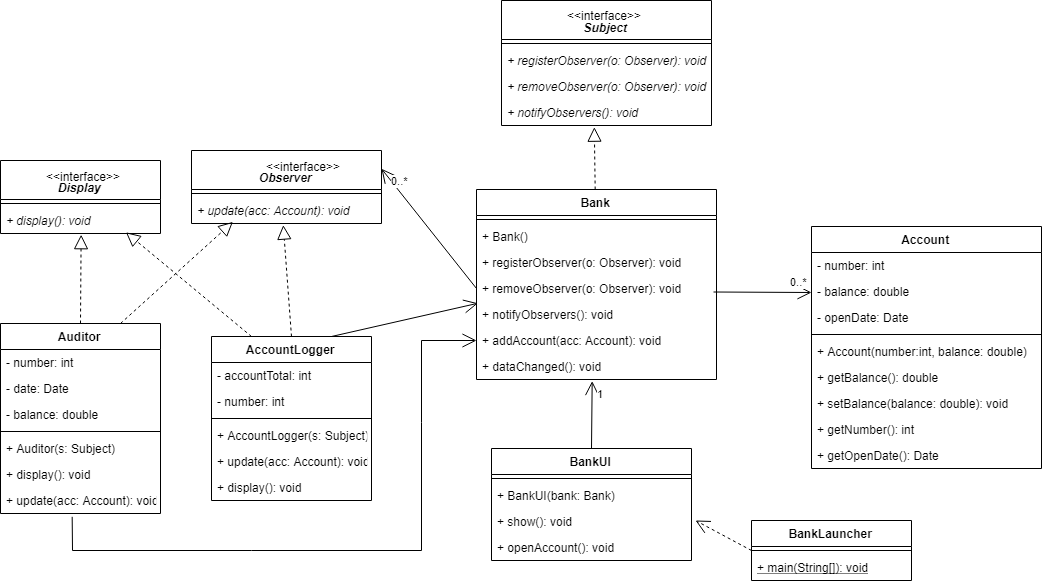

The diagram above was exported from draw.io. Its source (the exported page's mxGraphModel, read from the mxfile embedded in the PNG):
<mxGraphModel dx="2513" dy="2313" grid="1" gridSize="10" guides="1" tooltips="1" connect="1" arrows="1" fold="1" page="1" pageScale="1" pageWidth="850" pageHeight="1400" math="0" shadow="0">
  <root>
    <mxCell id="0" />
    <mxCell id="1" parent="0" />
    <mxCell id="2" value="Account" style="swimlane;fontStyle=1;align=center;verticalAlign=top;childLayout=stackLayout;horizontal=1;startSize=26;horizontalStack=0;resizeParent=1;resizeParentMax=0;resizeLast=0;collapsible=1;marginBottom=0;" vertex="1" parent="1">
      <mxGeometry x="640" y="86" width="230" height="242" as="geometry" />
    </mxCell>
    <mxCell id="3" value="- number: int" style="text;strokeColor=none;fillColor=none;align=left;verticalAlign=top;spacingLeft=4;spacingRight=4;overflow=hidden;rotatable=0;points=[[0,0.5],[1,0.5]];portConstraint=eastwest;" vertex="1" parent="2">
      <mxGeometry y="26" width="230" height="26" as="geometry" />
    </mxCell>
    <mxCell id="4" value="- balance: double" style="text;strokeColor=none;fillColor=none;align=left;verticalAlign=top;spacingLeft=4;spacingRight=4;overflow=hidden;rotatable=0;points=[[0,0.5],[1,0.5]];portConstraint=eastwest;" vertex="1" parent="2">
      <mxGeometry y="52" width="230" height="26" as="geometry" />
    </mxCell>
    <mxCell id="5" value="- openDate: Date" style="text;strokeColor=none;fillColor=none;align=left;verticalAlign=top;spacingLeft=4;spacingRight=4;overflow=hidden;rotatable=0;points=[[0,0.5],[1,0.5]];portConstraint=eastwest;" vertex="1" parent="2">
      <mxGeometry y="78" width="230" height="26" as="geometry" />
    </mxCell>
    <mxCell id="6" value="" style="line;strokeWidth=1;fillColor=none;align=left;verticalAlign=middle;spacingTop=-1;spacingLeft=3;spacingRight=3;rotatable=0;labelPosition=right;points=[];portConstraint=eastwest;" vertex="1" parent="2">
      <mxGeometry y="104" width="230" height="8" as="geometry" />
    </mxCell>
    <mxCell id="7" value="+ Account(number:int, balance: double)" style="text;strokeColor=none;fillColor=none;align=left;verticalAlign=top;spacingLeft=4;spacingRight=4;overflow=hidden;rotatable=0;points=[[0,0.5],[1,0.5]];portConstraint=eastwest;" vertex="1" parent="2">
      <mxGeometry y="112" width="230" height="26" as="geometry" />
    </mxCell>
    <mxCell id="8" value="+ getBalance(): double" style="text;strokeColor=none;fillColor=none;align=left;verticalAlign=top;spacingLeft=4;spacingRight=4;overflow=hidden;rotatable=0;points=[[0,0.5],[1,0.5]];portConstraint=eastwest;fontStyle=0" vertex="1" parent="2">
      <mxGeometry y="138" width="230" height="26" as="geometry" />
    </mxCell>
    <mxCell id="9" value="+ setBalance(balance: double): void" style="text;strokeColor=none;fillColor=none;align=left;verticalAlign=top;spacingLeft=4;spacingRight=4;overflow=hidden;rotatable=0;points=[[0,0.5],[1,0.5]];portConstraint=eastwest;fontStyle=0" vertex="1" parent="2">
      <mxGeometry y="164" width="230" height="26" as="geometry" />
    </mxCell>
    <mxCell id="10" value="+ getNumber(): int" style="text;strokeColor=none;fillColor=none;align=left;verticalAlign=top;spacingLeft=4;spacingRight=4;overflow=hidden;rotatable=0;points=[[0,0.5],[1,0.5]];portConstraint=eastwest;fontStyle=0" vertex="1" parent="2">
      <mxGeometry y="190" width="230" height="26" as="geometry" />
    </mxCell>
    <mxCell id="11" value="+ getOpenDate(): Date" style="text;strokeColor=none;fillColor=none;align=left;verticalAlign=top;spacingLeft=4;spacingRight=4;overflow=hidden;rotatable=0;points=[[0,0.5],[1,0.5]];portConstraint=eastwest;fontStyle=0" vertex="1" parent="2">
      <mxGeometry y="216" width="230" height="26" as="geometry" />
    </mxCell>
    <mxCell id="12" value="Bank" style="swimlane;fontStyle=1;align=center;verticalAlign=top;childLayout=stackLayout;horizontal=1;startSize=26;horizontalStack=0;resizeParent=1;resizeParentMax=0;resizeLast=0;collapsible=1;marginBottom=0;" vertex="1" parent="1">
      <mxGeometry x="305" y="49" width="240" height="190" as="geometry" />
    </mxCell>
    <mxCell id="13" value="" style="line;strokeWidth=1;fillColor=none;align=left;verticalAlign=middle;spacingTop=-1;spacingLeft=3;spacingRight=3;rotatable=0;labelPosition=right;points=[];portConstraint=eastwest;" vertex="1" parent="12">
      <mxGeometry y="26" width="240" height="8" as="geometry" />
    </mxCell>
    <mxCell id="14" value="+ Bank()" style="text;strokeColor=none;fillColor=none;align=left;verticalAlign=top;spacingLeft=4;spacingRight=4;overflow=hidden;rotatable=0;points=[[0,0.5],[1,0.5]];portConstraint=eastwest;fontStyle=0" vertex="1" parent="12">
      <mxGeometry y="34" width="240" height="26" as="geometry" />
    </mxCell>
    <mxCell id="15" value="+ registerObserver(o: Observer): void" style="text;strokeColor=none;fillColor=none;align=left;verticalAlign=top;spacingLeft=4;spacingRight=4;overflow=hidden;rotatable=0;points=[[0,0.5],[1,0.5]];portConstraint=eastwest;fontStyle=0" vertex="1" parent="12">
      <mxGeometry y="60" width="240" height="26" as="geometry" />
    </mxCell>
    <mxCell id="16" value="+ removeObserver(o: Observer): void" style="text;strokeColor=none;fillColor=none;align=left;verticalAlign=top;spacingLeft=4;spacingRight=4;overflow=hidden;rotatable=0;points=[[0,0.5],[1,0.5]];portConstraint=eastwest;fontStyle=0" vertex="1" parent="12">
      <mxGeometry y="86" width="240" height="26" as="geometry" />
    </mxCell>
    <mxCell id="17" value="+ notifyObservers(): void" style="text;strokeColor=none;fillColor=none;align=left;verticalAlign=top;spacingLeft=4;spacingRight=4;overflow=hidden;rotatable=0;points=[[0,0.5],[1,0.5]];portConstraint=eastwest;fontStyle=0" vertex="1" parent="12">
      <mxGeometry y="112" width="240" height="26" as="geometry" />
    </mxCell>
    <mxCell id="18" value="+ addAccount(acc: Account): void" style="text;strokeColor=none;fillColor=none;align=left;verticalAlign=top;spacingLeft=4;spacingRight=4;overflow=hidden;rotatable=0;points=[[0,0.5],[1,0.5]];portConstraint=eastwest;fontStyle=0" vertex="1" parent="12">
      <mxGeometry y="138" width="240" height="26" as="geometry" />
    </mxCell>
    <mxCell id="19" value="+ dataChanged(): void" style="text;strokeColor=none;fillColor=none;align=left;verticalAlign=top;spacingLeft=4;spacingRight=4;overflow=hidden;rotatable=0;points=[[0,0.5],[1,0.5]];portConstraint=eastwest;fontStyle=0" vertex="1" parent="12">
      <mxGeometry y="164" width="240" height="26" as="geometry" />
    </mxCell>
    <mxCell id="20" value="BankLauncher" style="swimlane;fontStyle=1;align=center;verticalAlign=top;childLayout=stackLayout;horizontal=1;startSize=26;horizontalStack=0;resizeParent=1;resizeParentMax=0;resizeLast=0;collapsible=1;marginBottom=0;" vertex="1" parent="1">
      <mxGeometry x="580" y="380" width="160" height="60" as="geometry" />
    </mxCell>
    <mxCell id="21" value="" style="line;strokeWidth=1;fillColor=none;align=left;verticalAlign=middle;spacingTop=-1;spacingLeft=3;spacingRight=3;rotatable=0;labelPosition=right;points=[];portConstraint=eastwest;" vertex="1" parent="20">
      <mxGeometry y="26" width="160" height="8" as="geometry" />
    </mxCell>
    <mxCell id="22" value="+ main(String[]): void" style="text;strokeColor=none;fillColor=none;align=left;verticalAlign=top;spacingLeft=4;spacingRight=4;overflow=hidden;rotatable=0;points=[[0,0.5],[1,0.5]];portConstraint=eastwest;fontStyle=4" vertex="1" parent="20">
      <mxGeometry y="34" width="160" height="26" as="geometry" />
    </mxCell>
    <mxCell id="23" value="&#10;Observer" style="swimlane;fontStyle=3;align=center;verticalAlign=top;childLayout=stackLayout;horizontal=1;startSize=39;horizontalStack=0;resizeParent=1;resizeParentMax=0;resizeLast=0;collapsible=1;marginBottom=0;" vertex="1" parent="1">
      <mxGeometry x="20" y="10" width="190" height="73" as="geometry" />
    </mxCell>
    <mxCell id="24" value="" style="line;strokeWidth=1;fillColor=none;align=left;verticalAlign=middle;spacingTop=-1;spacingLeft=3;spacingRight=3;rotatable=0;labelPosition=right;points=[];portConstraint=eastwest;" vertex="1" parent="23">
      <mxGeometry y="39" width="190" height="8" as="geometry" />
    </mxCell>
    <mxCell id="25" value="+ update(acc: Account): void" style="text;strokeColor=none;fillColor=none;align=left;verticalAlign=top;spacingLeft=4;spacingRight=4;overflow=hidden;rotatable=0;points=[[0,0.5],[1,0.5]];portConstraint=eastwest;fontStyle=2" vertex="1" parent="23">
      <mxGeometry y="47" width="190" height="26" as="geometry" />
    </mxCell>
    <mxCell id="26" value="&amp;lt;&amp;lt;interface&amp;gt;&amp;gt;" style="text;html=1;resizable=0;points=[];autosize=1;align=left;verticalAlign=top;spacingTop=-4;" vertex="1" parent="1">
      <mxGeometry x="93" y="17" width="90" height="20" as="geometry" />
    </mxCell>
    <mxCell id="27" value="Auditor" style="swimlane;fontStyle=1;align=center;verticalAlign=top;childLayout=stackLayout;horizontal=1;startSize=26;horizontalStack=0;resizeParent=1;resizeParentMax=0;resizeLast=0;collapsible=1;marginBottom=0;" vertex="1" parent="1">
      <mxGeometry x="-171" y="183" width="160" height="190" as="geometry" />
    </mxCell>
    <mxCell id="28" value="- number: int" style="text;strokeColor=none;fillColor=none;align=left;verticalAlign=top;spacingLeft=4;spacingRight=4;overflow=hidden;rotatable=0;points=[[0,0.5],[1,0.5]];portConstraint=eastwest;fontStyle=0" vertex="1" parent="27">
      <mxGeometry y="26" width="160" height="26" as="geometry" />
    </mxCell>
    <mxCell id="29" value="- date: Date" style="text;strokeColor=none;fillColor=none;align=left;verticalAlign=top;spacingLeft=4;spacingRight=4;overflow=hidden;rotatable=0;points=[[0,0.5],[1,0.5]];portConstraint=eastwest;fontStyle=0" vertex="1" parent="27">
      <mxGeometry y="52" width="160" height="26" as="geometry" />
    </mxCell>
    <mxCell id="30" value="- balance: double" style="text;strokeColor=none;fillColor=none;align=left;verticalAlign=top;spacingLeft=4;spacingRight=4;overflow=hidden;rotatable=0;points=[[0,0.5],[1,0.5]];portConstraint=eastwest;fontStyle=0" vertex="1" parent="27">
      <mxGeometry y="78" width="160" height="26" as="geometry" />
    </mxCell>
    <mxCell id="31" value="" style="line;strokeWidth=1;fillColor=none;align=left;verticalAlign=middle;spacingTop=-1;spacingLeft=3;spacingRight=3;rotatable=0;labelPosition=right;points=[];portConstraint=eastwest;" vertex="1" parent="27">
      <mxGeometry y="104" width="160" height="8" as="geometry" />
    </mxCell>
    <mxCell id="32" value="+ Auditor(s: Subject)" style="text;strokeColor=none;fillColor=none;align=left;verticalAlign=top;spacingLeft=4;spacingRight=4;overflow=hidden;rotatable=0;points=[[0,0.5],[1,0.5]];portConstraint=eastwest;fontStyle=0" vertex="1" parent="27">
      <mxGeometry y="112" width="160" height="26" as="geometry" />
    </mxCell>
    <mxCell id="33" value="+ display(): void" style="text;strokeColor=none;fillColor=none;align=left;verticalAlign=top;spacingLeft=4;spacingRight=4;overflow=hidden;rotatable=0;points=[[0,0.5],[1,0.5]];portConstraint=eastwest;fontStyle=0" vertex="1" parent="27">
      <mxGeometry y="138" width="160" height="26" as="geometry" />
    </mxCell>
    <mxCell id="34" value="+ update(acc: Account): void" style="text;strokeColor=none;fillColor=none;align=left;verticalAlign=top;spacingLeft=4;spacingRight=4;overflow=hidden;rotatable=0;points=[[0,0.5],[1,0.5]];portConstraint=eastwest;fontStyle=0" vertex="1" parent="27">
      <mxGeometry y="164" width="160" height="26" as="geometry" />
    </mxCell>
    <mxCell id="35" value="AccountLogger" style="swimlane;fontStyle=1;align=center;verticalAlign=top;childLayout=stackLayout;horizontal=1;startSize=26;horizontalStack=0;resizeParent=1;resizeParentMax=0;resizeLast=0;collapsible=1;marginBottom=0;" vertex="1" parent="1">
      <mxGeometry x="40" y="196" width="160" height="164" as="geometry" />
    </mxCell>
    <mxCell id="36" value="- accountTotal: int" style="text;strokeColor=none;fillColor=none;align=left;verticalAlign=top;spacingLeft=4;spacingRight=4;overflow=hidden;rotatable=0;points=[[0,0.5],[1,0.5]];portConstraint=eastwest;fontStyle=0" vertex="1" parent="35">
      <mxGeometry y="26" width="160" height="26" as="geometry" />
    </mxCell>
    <mxCell id="37" value="- number: int" style="text;strokeColor=none;fillColor=none;align=left;verticalAlign=top;spacingLeft=4;spacingRight=4;overflow=hidden;rotatable=0;points=[[0,0.5],[1,0.5]];portConstraint=eastwest;fontStyle=0" vertex="1" parent="35">
      <mxGeometry y="52" width="160" height="26" as="geometry" />
    </mxCell>
    <mxCell id="38" value="" style="line;strokeWidth=1;fillColor=none;align=left;verticalAlign=middle;spacingTop=-1;spacingLeft=3;spacingRight=3;rotatable=0;labelPosition=right;points=[];portConstraint=eastwest;" vertex="1" parent="35">
      <mxGeometry y="78" width="160" height="8" as="geometry" />
    </mxCell>
    <mxCell id="39" value="+ AccountLogger(s: Subject)" style="text;strokeColor=none;fillColor=none;align=left;verticalAlign=top;spacingLeft=4;spacingRight=4;overflow=hidden;rotatable=0;points=[[0,0.5],[1,0.5]];portConstraint=eastwest;fontStyle=0" vertex="1" parent="35">
      <mxGeometry y="86" width="160" height="26" as="geometry" />
    </mxCell>
    <mxCell id="40" value="+ update(acc: Account): void" style="text;strokeColor=none;fillColor=none;align=left;verticalAlign=top;spacingLeft=4;spacingRight=4;overflow=hidden;rotatable=0;points=[[0,0.5],[1,0.5]];portConstraint=eastwest;fontStyle=0" vertex="1" parent="35">
      <mxGeometry y="112" width="160" height="26" as="geometry" />
    </mxCell>
    <mxCell id="41" value="+ display(): void" style="text;strokeColor=none;fillColor=none;align=left;verticalAlign=top;spacingLeft=4;spacingRight=4;overflow=hidden;rotatable=0;points=[[0,0.5],[1,0.5]];portConstraint=eastwest;fontStyle=0" vertex="1" parent="35">
      <mxGeometry y="138" width="160" height="26" as="geometry" />
    </mxCell>
    <mxCell id="42" value="&#10;Display" style="swimlane;fontStyle=3;align=center;verticalAlign=top;childLayout=stackLayout;horizontal=1;startSize=39;horizontalStack=0;resizeParent=1;resizeParentMax=0;resizeLast=0;collapsible=1;marginBottom=0;" vertex="1" parent="1">
      <mxGeometry x="-171" y="20" width="160" height="73" as="geometry" />
    </mxCell>
    <mxCell id="43" value="" style="line;strokeWidth=1;fillColor=none;align=left;verticalAlign=middle;spacingTop=-1;spacingLeft=3;spacingRight=3;rotatable=0;labelPosition=right;points=[];portConstraint=eastwest;" vertex="1" parent="42">
      <mxGeometry y="39" width="160" height="8" as="geometry" />
    </mxCell>
    <mxCell id="44" value="+ display(): void" style="text;strokeColor=none;fillColor=none;align=left;verticalAlign=top;spacingLeft=4;spacingRight=4;overflow=hidden;rotatable=0;points=[[0,0.5],[1,0.5]];portConstraint=eastwest;fontStyle=2" vertex="1" parent="42">
      <mxGeometry y="47" width="160" height="26" as="geometry" />
    </mxCell>
    <mxCell id="45" value="&amp;lt;&amp;lt;interface&amp;gt;&amp;gt;" style="text;html=1;resizable=0;points=[];autosize=1;align=left;verticalAlign=top;spacingTop=-4;" vertex="1" parent="1">
      <mxGeometry x="-127" y="27" width="90" height="20" as="geometry" />
    </mxCell>
    <mxCell id="46" value="" style="endArrow=block;dashed=1;endFill=0;endSize=12;html=1;entryX=0.504;entryY=1.046;entryDx=0;entryDy=0;entryPerimeter=0;exitX=0.5;exitY=0;exitDx=0;exitDy=0;" edge="1" source="27" target="44" parent="1">
      <mxGeometry width="160" relative="1" as="geometry">
        <mxPoint x="-250" y="140" as="sourcePoint" />
        <mxPoint x="-90" y="140" as="targetPoint" />
      </mxGeometry>
    </mxCell>
    <mxCell id="47" value="" style="endArrow=block;dashed=1;endFill=0;endSize=12;html=1;entryX=0.483;entryY=1.062;entryDx=0;entryDy=0;entryPerimeter=0;exitX=0.5;exitY=0;exitDx=0;exitDy=0;" edge="1" source="35" target="25" parent="1">
      <mxGeometry width="160" relative="1" as="geometry">
        <mxPoint x="-260" y="370" as="sourcePoint" />
        <mxPoint x="-100" y="370" as="targetPoint" />
      </mxGeometry>
    </mxCell>
    <mxCell id="48" value="" style="endArrow=block;dashed=1;endFill=0;endSize=12;html=1;entryX=0.218;entryY=0.938;entryDx=0;entryDy=0;entryPerimeter=0;exitX=0.75;exitY=0;exitDx=0;exitDy=0;" edge="1" source="27" target="25" parent="1">
      <mxGeometry width="160" relative="1" as="geometry">
        <mxPoint x="-260" y="340" as="sourcePoint" />
        <mxPoint x="-100" y="340" as="targetPoint" />
      </mxGeometry>
    </mxCell>
    <mxCell id="49" value="" style="endArrow=block;dashed=1;endFill=0;endSize=12;html=1;entryX=0.784;entryY=0.954;entryDx=0;entryDy=0;entryPerimeter=0;exitX=0.25;exitY=0;exitDx=0;exitDy=0;" edge="1" source="35" target="44" parent="1">
      <mxGeometry width="160" relative="1" as="geometry">
        <mxPoint x="-260" y="360" as="sourcePoint" />
        <mxPoint x="-100" y="360" as="targetPoint" />
      </mxGeometry>
    </mxCell>
    <mxCell id="50" value="0..*" style="endArrow=open;endFill=1;endSize=12;html=1;" edge="1" parent="1">
      <mxGeometry x="0.75" y="10" width="160" relative="1" as="geometry">
        <mxPoint x="542" y="151.5" as="sourcePoint" />
        <mxPoint x="640" y="152" as="targetPoint" />
        <mxPoint as="offset" />
      </mxGeometry>
    </mxCell>
    <mxCell id="51" value="&#10;Subject" style="swimlane;fontStyle=3;align=center;verticalAlign=top;childLayout=stackLayout;horizontal=1;startSize=39;horizontalStack=0;resizeParent=1;resizeParentMax=0;resizeLast=0;collapsible=1;marginBottom=0;" vertex="1" parent="1">
      <mxGeometry x="330" y="-140" width="210" height="125" as="geometry" />
    </mxCell>
    <mxCell id="52" value="" style="line;strokeWidth=1;fillColor=none;align=left;verticalAlign=middle;spacingTop=-1;spacingLeft=3;spacingRight=3;rotatable=0;labelPosition=right;points=[];portConstraint=eastwest;" vertex="1" parent="51">
      <mxGeometry y="39" width="210" height="8" as="geometry" />
    </mxCell>
    <mxCell id="53" value="+ registerObserver(o: Observer): void" style="text;strokeColor=none;fillColor=none;align=left;verticalAlign=top;spacingLeft=4;spacingRight=4;overflow=hidden;rotatable=0;points=[[0,0.5],[1,0.5]];portConstraint=eastwest;fontStyle=2" vertex="1" parent="51">
      <mxGeometry y="47" width="210" height="26" as="geometry" />
    </mxCell>
    <mxCell id="54" value="+ removeObserver(o: Observer): void" style="text;strokeColor=none;fillColor=none;align=left;verticalAlign=top;spacingLeft=4;spacingRight=4;overflow=hidden;rotatable=0;points=[[0,0.5],[1,0.5]];portConstraint=eastwest;fontStyle=2" vertex="1" parent="51">
      <mxGeometry y="73" width="210" height="26" as="geometry" />
    </mxCell>
    <mxCell id="55" value="+ notifyObservers(): void" style="text;strokeColor=none;fillColor=none;align=left;verticalAlign=top;spacingLeft=4;spacingRight=4;overflow=hidden;rotatable=0;points=[[0,0.5],[1,0.5]];portConstraint=eastwest;fontStyle=2" vertex="1" parent="51">
      <mxGeometry y="99" width="210" height="26" as="geometry" />
    </mxCell>
    <mxCell id="56" value="&amp;lt;&amp;lt;interface&amp;gt;&amp;gt;" style="text;html=1;resizable=0;points=[];autosize=1;align=left;verticalAlign=top;spacingTop=-4;" vertex="1" parent="1">
      <mxGeometry x="394" y="-134.5" width="90" height="20" as="geometry" />
    </mxCell>
    <mxCell id="57" value="" style="endArrow=block;dashed=1;endFill=0;endSize=12;html=1;entryX=0.442;entryY=1.065;entryDx=0;entryDy=0;entryPerimeter=0;" edge="1" source="12" target="55" parent="1">
      <mxGeometry width="160" relative="1" as="geometry">
        <mxPoint x="240" y="150" as="sourcePoint" />
        <mxPoint x="400" y="150" as="targetPoint" />
      </mxGeometry>
    </mxCell>
    <mxCell id="58" value="0..*" style="endArrow=open;endFill=1;endSize=12;html=1;entryX=1;entryY=0.25;entryDx=0;entryDy=0;exitX=0;exitY=0.5;exitDx=0;exitDy=0;" edge="1" source="16" parent="1">
      <mxGeometry x="0.7265" y="-7" width="160" relative="1" as="geometry">
        <mxPoint x="400" y="157.39800000000014" as="sourcePoint" />
        <mxPoint x="210" y="28.25" as="targetPoint" />
        <mxPoint as="offset" />
      </mxGeometry>
    </mxCell>
    <mxCell id="59" value="BankUI" style="swimlane;fontStyle=1;align=center;verticalAlign=top;childLayout=stackLayout;horizontal=1;startSize=26;horizontalStack=0;resizeParent=1;resizeParentMax=0;resizeLast=0;collapsible=1;marginBottom=0;" vertex="1" parent="1">
      <mxGeometry x="320" y="308" width="200" height="112" as="geometry" />
    </mxCell>
    <mxCell id="60" value="" style="line;strokeWidth=1;fillColor=none;align=left;verticalAlign=middle;spacingTop=-1;spacingLeft=3;spacingRight=3;rotatable=0;labelPosition=right;points=[];portConstraint=eastwest;" vertex="1" parent="59">
      <mxGeometry y="26" width="200" height="8" as="geometry" />
    </mxCell>
    <mxCell id="61" value="+ BankUI(bank: Bank)" style="text;strokeColor=none;fillColor=none;align=left;verticalAlign=top;spacingLeft=4;spacingRight=4;overflow=hidden;rotatable=0;points=[[0,0.5],[1,0.5]];portConstraint=eastwest;" vertex="1" parent="59">
      <mxGeometry y="34" width="200" height="26" as="geometry" />
    </mxCell>
    <mxCell id="62" value="+ show(): void" style="text;strokeColor=none;fillColor=none;align=left;verticalAlign=top;spacingLeft=4;spacingRight=4;overflow=hidden;rotatable=0;points=[[0,0.5],[1,0.5]];portConstraint=eastwest;" vertex="1" parent="59">
      <mxGeometry y="60" width="200" height="26" as="geometry" />
    </mxCell>
    <mxCell id="63" value="+ openAccount(): void" style="text;strokeColor=none;fillColor=none;align=left;verticalAlign=top;spacingLeft=4;spacingRight=4;overflow=hidden;rotatable=0;points=[[0,0.5],[1,0.5]];portConstraint=eastwest;fontStyle=0" vertex="1" parent="59">
      <mxGeometry y="86" width="200" height="26" as="geometry" />
    </mxCell>
    <mxCell id="64" value="" style="endArrow=open;endSize=12;dashed=1;html=1;exitX=0;exitY=0.5;exitDx=0;exitDy=0;" edge="1" source="20" parent="1">
      <mxGeometry width="160" relative="1" as="geometry">
        <mxPoint x="400" y="400" as="sourcePoint" />
        <mxPoint x="524" y="380" as="targetPoint" />
      </mxGeometry>
    </mxCell>
    <mxCell id="65" value="1" style="endArrow=open;endFill=1;endSize=12;html=1;exitX=0.5;exitY=0;exitDx=0;exitDy=0;entryX=0.482;entryY=1.062;entryDx=0;entryDy=0;entryPerimeter=0;" edge="1" source="59" target="19" parent="1">
      <mxGeometry x="0.634" y="-8" width="160" relative="1" as="geometry">
        <mxPoint x="620" y="305" as="sourcePoint" />
        <mxPoint x="410" y="290" as="targetPoint" />
        <mxPoint as="offset" />
      </mxGeometry>
    </mxCell>
    <mxCell id="66" value="" style="endArrow=open;endFill=1;endSize=12;html=1;exitX=0.448;exitY=1.127;exitDx=0;exitDy=0;exitPerimeter=0;rounded=0;entryX=0;entryY=0.5;entryDx=0;entryDy=0;" edge="1" source="34" target="18" parent="1">
      <mxGeometry width="160" relative="1" as="geometry">
        <mxPoint x="-110" y="340" as="sourcePoint" />
        <mxPoint x="250" y="210" as="targetPoint" />
        <Array as="points">
          <mxPoint x="-99" y="410" />
          <mxPoint x="80" y="410" />
          <mxPoint x="250" y="410" />
          <mxPoint x="250" y="282" />
          <mxPoint x="250" y="200" />
        </Array>
      </mxGeometry>
    </mxCell>
    <mxCell id="67" value="" style="endArrow=open;endFill=1;endSize=12;html=1;entryX=0.006;entryY=0.068;entryDx=0;entryDy=0;entryPerimeter=0;exitX=0.75;exitY=0;exitDx=0;exitDy=0;" edge="1" source="35" target="17" parent="1">
      <mxGeometry width="160" relative="1" as="geometry">
        <mxPoint x="190" y="270" as="sourcePoint" />
        <mxPoint x="350" y="270" as="targetPoint" />
      </mxGeometry>
    </mxCell>
  </root>
</mxGraphModel>